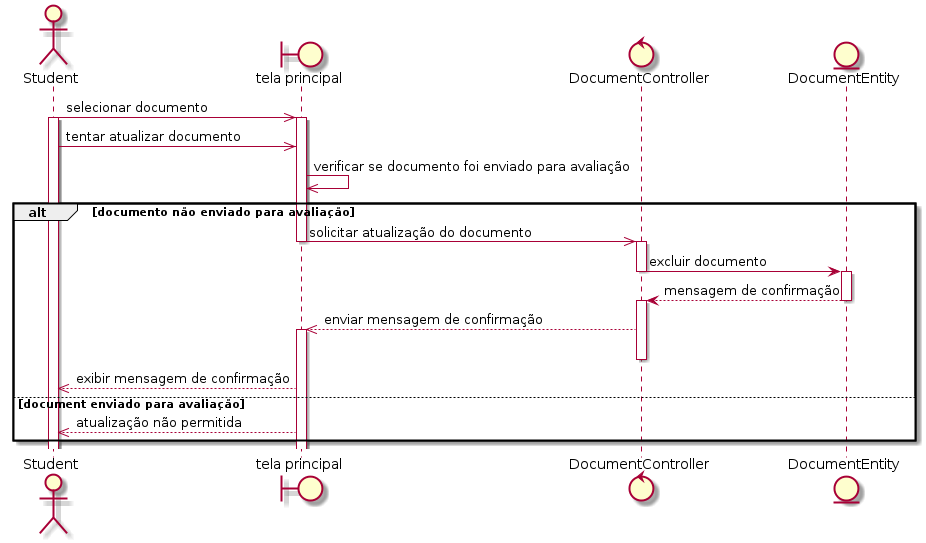

The diagram above was rendered by PlantUML. Its source (embedded in the PNG):
@startuml
actor Student
boundary "tela principal" as home
control DocumentController as control
entity DocumentEntity as entity

Student ->> home: selecionar documento
activate Student
activate home
Student ->> home: tentar atualizar documento
home ->> home: verificar se documento foi enviado para avaliação
alt documento não enviado para avaliação
  home ->> control: solicitar atualização do documento
  deactivate home
  activate control
  control -> entity: excluir documento
  deactivate control
  activate entity
  entity --> control: mensagem de confirmação
  deactivate entity
  activate control
  control -->> home: enviar mensagem de confirmação
  activate home
  deactivate control
  home -->> Student: exibir mensagem de confirmação 
  
  else document enviado para avaliação
    home -->> Student: atualização não permitida
end
@enduml